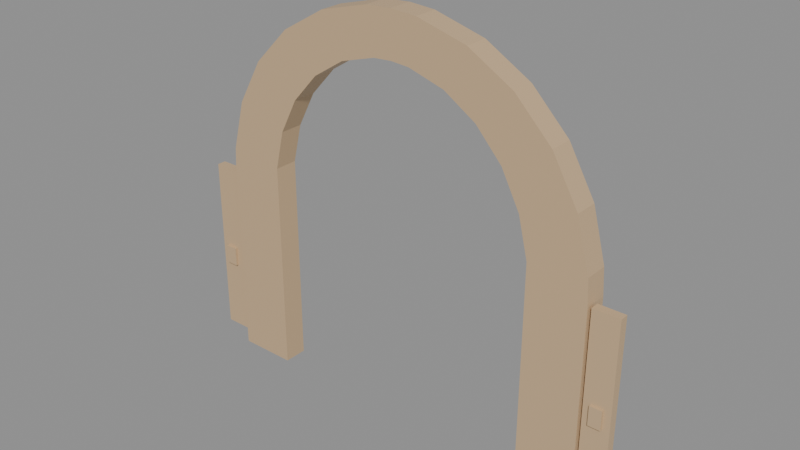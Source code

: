 # Source: marine-archivolt-relief.lod2.blend  (saved by Blender 4.3.34; exported with 4.5.12 LTS)
import bpy
from mathutils import Matrix  # noqa: F401  (used for matrix-valued properties, if any)

bpy.ops.wm.read_factory_settings(use_empty=True)
scene = bpy.context.scene
scene.name = 'Scene'

# ---- materials (node trees are filled in below, after node groups)
mat_landmark_terracotta = bpy.data.materials.new('landmark-terracotta')
mat_landmark_terracotta.use_backface_culling = True

# ---- material node trees
mat_landmark_terracotta.use_nodes = True; mat_landmark_terracotta.node_tree.nodes.clear()
_N = mat_landmark_terracotta.node_tree.nodes; _L = mat_landmark_terracotta.node_tree.links
n0 = _N.new('ShaderNodeBsdfPrincipled'); n0.name = 'Principled BSDF'; n0.location = (10, 300)
n0.inputs[0].default_value = (0.61, 0.43, 0.25, 1.0)
n0.inputs[1].default_value = 0.03
n0.inputs[2].default_value = 0.49
n1 = _N.new('ShaderNodeOutputMaterial'); n1.name = 'Material Output'; n1.location = (300, 300)
_L.new(n0.outputs[0], n1.inputs[0])
n1.is_active_output = True

# ---- meshes
me_archivolt_0 = bpy.data.meshes.new('archivolt-0')
me_archivolt_0.from_pydata([(-2.55, 0.2, 3.7), (-3.6, 0.2, 3.7), (-2.55, 0.2, 4.071), (-3.569, 0.2, 4.175), (-2.376, 0.2, 4.788), (-3.326, 0.2, 5.093), (-2.041, 0.2, 5.432), (-2.856, 0.2, 5.916), (-1.566, 0.2, 5.957), (-2.192, 0.2, 6.588), (-0.9843, 0.2, 6.328), (-1.378, 0.2, 7.063), (-0.3357, 0.2, 6.52), (-0.4699, 0.2, 7.309), (1.575e-16, 0.2, 6.544), (2.204e-16, 0.2, 7.34), (0.3357, 0.2, 6.52), (0.4699, 0.2, 7.309), (0.9843, 0.2, 6.328), (1.378, 0.2, 7.063), (1.566, 0.2, 5.957), (2.192, 0.2, 6.588), (2.041, 0.2, 5.432), (2.856, 0.2, 5.916), (2.376, 0.2, 4.788), (3.326, 0.2, 5.093), (2.55, 0.2, 4.071), (3.569, 0.2, 4.175), (2.55, 0.2, 3.7), (3.6, 0.2, 3.7), (-2.55, -0.23, 3.7), (-3.6, -0.23, 3.7), (-2.55, -0.23, 4.071), (-3.569, -0.23, 4.175), (-2.376, -0.23, 4.788), (-3.326, -0.23, 5.093), (-2.041, -0.23, 5.432), (-2.856, -0.23, 5.916), (-1.566, -0.23, 5.957), (-2.192, -0.23, 6.588), (-0.9843, -0.23, 6.328), (-1.378, -0.23, 7.063), (-0.3357, -0.23, 6.52), (-0.4699, -0.23, 7.309), (1.575e-16, -0.23, 6.544), (2.204e-16, -0.23, 7.34), (0.3357, -0.23, 6.52), (0.4699, -0.23, 7.309), (0.9843, -0.23, 6.328), (1.378, -0.23, 7.063), (1.566, -0.23, 5.957), (2.192, -0.23, 6.588), (2.041, -0.23, 5.432), (2.856, -0.23, 5.916), (2.376, -0.23, 4.788), (3.326, -0.23, 5.093), (2.55, -0.23, 4.071), (3.569, -0.23, 4.175), (2.55, -0.23, 3.7), (3.6, -0.23, 3.7)], [], [(0, 1, 3, 2), (30, 32, 33, 31), (0, 2, 32, 30), (1, 31, 33, 3), (2, 3, 5, 4), (32, 34, 35, 33), (2, 4, 34, 32), (3, 33, 35, 5), (4, 5, 7, 6), (34, 36, 37, 35), (4, 6, 36, 34), (5, 35, 37, 7), (6, 7, 9, 8), (36, 38, 39, 37), (6, 8, 38, 36), (7, 37, 39, 9), (8, 9, 11, 10), (38, 40, 41, 39), (8, 10, 40, 38), (9, 39, 41, 11), (10, 11, 13, 12), (40, 42, 43, 41), (10, 12, 42, 40), (11, 41, 43, 13), (12, 13, 15, 14), (42, 44, 45, 43), (12, 14, 44, 42), (13, 43, 45, 15), (14, 15, 17, 16), (44, 46, 47, 45), (14, 16, 46, 44), (15, 45, 47, 17), (16, 17, 19, 18), (46, 48, 49, 47), (16, 18, 48, 46), (17, 47, 49, 19), (18, 19, 21, 20), (48, 50, 51, 49), (18, 20, 50, 48), (19, 49, 51, 21), (20, 21, 23, 22), (50, 52, 53, 51), (20, 22, 52, 50), (21, 51, 53, 23), (22, 23, 25, 24), (52, 54, 55, 53), (22, 24, 54, 52), (23, 53, 55, 25), (24, 25, 27, 26), (54, 56, 57, 55), (24, 26, 56, 54), (25, 55, 57, 27), (26, 27, 29, 28), (56, 58, 59, 57), (26, 28, 58, 56), (27, 57, 59, 29)])
_uv = me_archivolt_0.uv_layers.new(name='UVMap')
_uv.uv.foreach_set('vector', [-2.55, 3.7, -3.6, 3.7, -3.569, 4.175, -2.55, 4.071, -2.55, 3.7, -2.55, 4.071, -3.569, 4.175, -3.6, 3.7, -0.2, 3.7, -0.2, 4.071, 0.23, 4.071, 0.23, 3.7, -0.2, 3.7, 0.23, 3.7, 0.23, 4.175, -0.2, 4.175, -2.55, 4.071, -3.569, 4.175, -3.326, 5.093, -2.376, 4.788, -2.55, 4.071, -2.376, 4.788, -3.326, 5.093, -3.569, 4.175, -0.2, 4.071, -0.2, 4.788, 0.23, 4.788, 0.23, 4.071, -0.2, 4.175, 0.23, 4.175, 0.23, 5.093, -0.2, 5.093, -2.376, 4.788, -3.326, 5.093, -2.856, 5.916, -2.041, 5.432, -2.376, 4.788, -2.041, 5.432, -2.856, 5.916, -3.326, 5.093, -0.2, 4.788, -0.2, 5.432, 0.23, 5.432, 0.23, 4.788, -0.2, 5.093, 0.23, 5.093, 0.23, 5.916, -0.2, 5.916, -2.041, 5.432, -2.856, 5.916, -2.192, 6.588, -1.566, 5.957, -2.041, 5.432, -1.566, 5.957, -2.192, 6.588, -2.856, 5.916, -0.2, 5.432, -0.2, 5.957, 0.23, 5.957, 0.23, 5.432, -0.2, 5.916, 0.23, 5.916, 0.23, 6.588, -0.2, 6.588, -1.566, 5.957, -2.192, 6.588, -1.378, 7.063, -0.9843, 6.328, -1.566, 5.957, -0.9843, 6.328, -1.378, 7.063, -2.192, 6.588, -1.566, -0.2, -0.9843, -0.2, -0.9843, 0.23, -1.566, 0.23, -2.192, -0.2, -2.192, 0.23, -1.378, 0.23, -1.378, -0.2, -0.9843, 6.328, -1.378, 7.063, -0.4699, 7.309, -0.3357, 6.52, -0.9843, 6.328, -0.3357, 6.52, -0.4699, 7.309, -1.378, 7.063, -0.9843, -0.2, -0.3357, -0.2, -0.3357, 0.23, -0.9843, 0.23, -1.378, -0.2, -1.378, 0.23, -0.4699, 0.23, -0.4699, -0.2, -0.3357, 6.52, -0.4699, 7.309, 2.204e-16, 7.34, 1.575e-16, 6.544, -0.3357, 6.52, 1.575e-16, 6.544, 2.204e-16, 7.34, -0.4699, 7.309, -0.3357, -0.2, 1.575e-16, -0.2, 1.575e-16, 0.23, -0.3357, 0.23, -0.4699, -0.2, -0.4699, 0.23, 2.204e-16, 0.23, 2.204e-16, -0.2, 1.575e-16, 6.544, 2.204e-16, 7.34, 0.4699, 7.309, 0.3357, 6.52, 1.575e-16, 6.544, 0.3357, 6.52, 0.4699, 7.309, 2.204e-16, 7.34, 1.575e-16, -0.2, 0.3357, -0.2, 0.3357, 0.23, 1.575e-16, 0.23, 2.204e-16, -0.2, 2.204e-16, 0.23, 0.4699, 0.23, 0.4699, -0.2, 0.3357, 6.52, 0.4699, 7.309, 1.378, 7.063, 0.9843, 6.328, 0.3357, 6.52, 0.9843, 6.328, 1.378, 7.063, 0.4699, 7.309, 0.3357, -0.2, 0.9843, -0.2, 0.9843, 0.23, 0.3357, 0.23, 0.4699, -0.2, 0.4699, 0.23, 1.378, 0.23, 1.378, -0.2, 0.9843, 6.328, 1.378, 7.063, 2.192, 6.588, 1.566, 5.957, 0.9843, 6.328, 1.566, 5.957, 2.192, 6.588, 1.378, 7.063, 0.9843, -0.2, 1.566, -0.2, 1.566, 0.23, 0.9843, 0.23, 1.378, -0.2, 1.378, 0.23, 2.192, 0.23, 2.192, -0.2, 1.566, 5.957, 2.192, 6.588, 2.856, 5.916, 2.041, 5.432, 1.566, 5.957, 2.041, 5.432, 2.856, 5.916, 2.192, 6.588, -0.2, 5.957, -0.2, 5.432, 0.23, 5.432, 0.23, 5.957, -0.2, 6.588, 0.23, 6.588, 0.23, 5.916, -0.2, 5.916, 2.041, 5.432, 2.856, 5.916, 3.326, 5.093, 2.376, 4.788, 2.041, 5.432, 2.376, 4.788, 3.326, 5.093, 2.856, 5.916, -0.2, 5.432, -0.2, 4.788, 0.23, 4.788, 0.23, 5.432, -0.2, 5.916, 0.23, 5.916, 0.23, 5.093, -0.2, 5.093, 2.376, 4.788, 3.326, 5.093, 3.569, 4.175, 2.55, 4.071, 2.376, 4.788, 2.55, 4.071, 3.569, 4.175, 3.326, 5.093, -0.2, 4.788, -0.2, 4.071, 0.23, 4.071, 0.23, 4.788, -0.2, 5.093, 0.23, 5.093, 0.23, 4.175, -0.2, 4.175, 2.55, 4.071, 3.569, 4.175, 3.6, 3.7, 2.55, 3.7, 2.55, 4.071, 2.55, 3.7, 3.6, 3.7, 3.569, 4.175, -0.2, 4.071, -0.2, 3.7, 0.23, 3.7, 0.23, 4.071, -0.2, 4.175, 0.23, 4.175, 0.23, 3.7, -0.2, 3.7])
me_archivolt_0.materials.append(mat_landmark_terracotta)
me_archivolt_0.update()
me_archivolt_jamb_0__1 = bpy.data.meshes.new('archivolt-jamb-0--1')
me_archivolt_jamb_0__1.from_pydata([(-3.6, 0.2, 0.16), (-2.55, 0.2, 0.16), (-2.55, 0.2, 3.7), (-3.6, 0.2, 3.7), (-3.6, -0.23, 0.16), (-2.55, -0.23, 0.16), (-2.55, -0.23, 3.7), (-3.6, -0.23, 3.7)], [], [(0, 3, 2, 1), (4, 5, 6, 7), (0, 1, 5, 4), (1, 2, 6, 5), (2, 3, 7, 6), (3, 0, 4, 7)])
_uv = me_archivolt_jamb_0__1.uv_layers.new(name='UVMap')
_uv.uv.foreach_set('vector', [-3.6, 0.16, -3.6, 3.7, -2.55, 3.7, -2.55, 0.16, -3.6, 0.16, -2.55, 0.16, -2.55, 3.7, -3.6, 3.7, -3.6, -0.2, -2.55, -0.2, -2.55, 0.23, -3.6, 0.23, -0.2, 0.16, -0.2, 3.7, 0.23, 3.7, 0.23, 0.16, -2.55, -0.2, -3.6, -0.2, -3.6, 0.23, -2.55, 0.23, -0.2, 3.7, -0.2, 0.16, 0.23, 0.16, 0.23, 3.7])
me_archivolt_jamb_0__1.materials.append(mat_landmark_terracotta)
me_archivolt_jamb_0__1.update()
me_archivolt_jamb_0_1 = bpy.data.meshes.new('archivolt-jamb-0-1')
me_archivolt_jamb_0_1.from_pydata([(2.55, 0.2, 0.16), (3.6, 0.2, 0.16), (3.6, 0.2, 3.7), (2.55, 0.2, 3.7), (2.55, -0.23, 0.16), (3.6, -0.23, 0.16), (3.6, -0.23, 3.7), (2.55, -0.23, 3.7)], [], [(0, 3, 2, 1), (4, 5, 6, 7), (0, 1, 5, 4), (1, 2, 6, 5), (2, 3, 7, 6), (3, 0, 4, 7)])
_uv = me_archivolt_jamb_0_1.uv_layers.new(name='UVMap')
_uv.uv.foreach_set('vector', [2.55, 0.16, 2.55, 3.7, 3.6, 3.7, 3.6, 0.16, 2.55, 0.16, 3.6, 0.16, 3.6, 3.7, 2.55, 3.7, 2.55, -0.2, 3.6, -0.2, 3.6, 0.23, 2.55, 0.23, -0.2, 0.16, -0.2, 3.7, 0.23, 3.7, 0.23, 0.16, 3.6, -0.2, 2.55, -0.2, 2.55, 0.23, 3.6, 0.23, -0.2, 3.7, -0.2, 0.16, 0.23, 0.16, 0.23, 3.7])
me_archivolt_jamb_0_1.materials.append(mat_landmark_terracotta)
me_archivolt_jamb_0_1.update()
me_original_relief_panel__1 = bpy.data.meshes.new('original-relief-panel--1')
me_original_relief_panel__1.from_pydata([(-4.12, -0.03, 0.42), (-3.64, -0.03, 0.42), (-3.64, -0.03, 3.7), (-4.12, -0.03, 3.7), (-4.12, -0.19, 0.42), (-3.64, -0.19, 0.42), (-3.64, -0.19, 3.7), (-4.12, -0.19, 3.7)], [], [(0, 3, 2, 1), (4, 5, 6, 7), (0, 1, 5, 4), (1, 2, 6, 5), (2, 3, 7, 6), (3, 0, 4, 7)])
_uv = me_original_relief_panel__1.uv_layers.new(name='UVMap')
_uv.uv.foreach_set('vector', [-4.12, 0.42, -4.12, 3.7, -3.64, 3.7, -3.64, 0.42, -4.12, 0.42, -3.64, 0.42, -3.64, 3.7, -4.12, 3.7, -4.12, 0.03, -3.64, 0.03, -3.64, 0.19, -4.12, 0.19, 0.03, 0.42, 0.03, 3.7, 0.19, 3.7, 0.19, 0.42, -3.64, 0.03, -4.12, 0.03, -4.12, 0.19, -3.64, 0.19, 0.03, 3.7, 0.03, 0.42, 0.19, 0.42, 0.19, 3.7])
me_original_relief_panel__1.materials.append(mat_landmark_terracotta)
me_original_relief_panel__1.update()
me_original_relief_emblem__1 = bpy.data.meshes.new('original-relief-emblem--1')
me_original_relief_emblem__1.from_pydata([(-3.99, -0.19, 1.755), (-3.77, -0.19, 1.755), (-3.77, -0.19, 2.105), (-3.99, -0.19, 2.105), (-3.99, -0.24, 1.755), (-3.77, -0.24, 1.755), (-3.77, -0.24, 2.105), (-3.99, -0.24, 2.105)], [], [(0, 3, 2, 1), (4, 5, 6, 7), (0, 1, 5, 4), (1, 2, 6, 5), (2, 3, 7, 6), (3, 0, 4, 7)])
_uv = me_original_relief_emblem__1.uv_layers.new(name='UVMap')
_uv.uv.foreach_set('vector', [-3.99, 1.755, -3.99, 2.105, -3.77, 2.105, -3.77, 1.755, -3.99, 1.755, -3.77, 1.755, -3.77, 2.105, -3.99, 2.105, -3.99, 0.19, -3.77, 0.19, -3.77, 0.24, -3.99, 0.24, 0.19, 1.755, 0.19, 2.105, 0.24, 2.105, 0.24, 1.755, -3.77, 0.19, -3.99, 0.19, -3.99, 0.24, -3.77, 0.24, 0.19, 2.105, 0.19, 1.755, 0.24, 1.755, 0.24, 2.105])
me_original_relief_emblem__1.materials.append(mat_landmark_terracotta)
me_original_relief_emblem__1.update()
me_original_relief_panel_1 = bpy.data.meshes.new('original-relief-panel-1')
me_original_relief_panel_1.from_pydata([(3.64, -0.03, 0.42), (4.12, -0.03, 0.42), (4.12, -0.03, 3.7), (3.64, -0.03, 3.7), (3.64, -0.19, 0.42), (4.12, -0.19, 0.42), (4.12, -0.19, 3.7), (3.64, -0.19, 3.7)], [], [(0, 3, 2, 1), (4, 5, 6, 7), (0, 1, 5, 4), (1, 2, 6, 5), (2, 3, 7, 6), (3, 0, 4, 7)])
_uv = me_original_relief_panel_1.uv_layers.new(name='UVMap')
_uv.uv.foreach_set('vector', [3.64, 0.42, 3.64, 3.7, 4.12, 3.7, 4.12, 0.42, 3.64, 0.42, 4.12, 0.42, 4.12, 3.7, 3.64, 3.7, 3.64, 0.03, 4.12, 0.03, 4.12, 0.19, 3.64, 0.19, 0.03, 0.42, 0.03, 3.7, 0.19, 3.7, 0.19, 0.42, 4.12, 0.03, 3.64, 0.03, 3.64, 0.19, 4.12, 0.19, 0.03, 3.7, 0.03, 0.42, 0.19, 0.42, 0.19, 3.7])
me_original_relief_panel_1.materials.append(mat_landmark_terracotta)
me_original_relief_panel_1.update()
me_original_relief_emblem_1 = bpy.data.meshes.new('original-relief-emblem-1')
me_original_relief_emblem_1.from_pydata([(3.77, -0.19, 1.755), (3.99, -0.19, 1.755), (3.99, -0.19, 2.105), (3.77, -0.19, 2.105), (3.77, -0.24, 1.755), (3.99, -0.24, 1.755), (3.99, -0.24, 2.105), (3.77, -0.24, 2.105)], [], [(0, 3, 2, 1), (4, 5, 6, 7), (0, 1, 5, 4), (1, 2, 6, 5), (2, 3, 7, 6), (3, 0, 4, 7)])
_uv = me_original_relief_emblem_1.uv_layers.new(name='UVMap')
_uv.uv.foreach_set('vector', [3.77, 1.755, 3.77, 2.105, 3.99, 2.105, 3.99, 1.755, 3.77, 1.755, 3.99, 1.755, 3.99, 2.105, 3.77, 2.105, 3.77, 0.19, 3.99, 0.19, 3.99, 0.24, 3.77, 0.24, 0.19, 1.755, 0.19, 2.105, 0.24, 2.105, 0.24, 1.755, 3.99, 0.19, 3.77, 0.19, 3.77, 0.24, 3.99, 0.24, 0.19, 2.105, 0.19, 1.755, 0.24, 1.755, 0.24, 2.105])
me_original_relief_emblem_1.materials.append(mat_landmark_terracotta)
me_original_relief_emblem_1.update()

# ---- objects
ob_archivolt_0 = bpy.data.objects.new('archivolt-0', me_archivolt_0)
ob_archivolt_jamb_0__1 = bpy.data.objects.new('archivolt-jamb-0--1', me_archivolt_jamb_0__1)
ob_archivolt_jamb_0_1 = bpy.data.objects.new('archivolt-jamb-0-1', me_archivolt_jamb_0_1)
ob_original_relief_panel__1 = bpy.data.objects.new('original-relief-panel--1', me_original_relief_panel__1)
ob_original_relief_emblem__1 = bpy.data.objects.new('original-relief-emblem--1', me_original_relief_emblem__1)
ob_original_relief_panel_1 = bpy.data.objects.new('original-relief-panel-1', me_original_relief_panel_1)
ob_original_relief_emblem_1 = bpy.data.objects.new('original-relief-emblem-1', me_original_relief_emblem_1)

# ---- transforms, parenting, visibility, modifiers, constraints
ob_archivolt_0.location = (0.0, 0.0, 0.0)
ob_archivolt_jamb_0__1.location = (0.0, 0.0, 0.0)
ob_archivolt_jamb_0_1.location = (0.0, 0.0, 0.0)
ob_original_relief_panel__1.location = (0.0, 0.0, 0.0)
ob_original_relief_emblem__1.location = (0.0, 0.0, 0.0)
ob_original_relief_panel_1.location = (0.0, 0.0, 0.0)
ob_original_relief_emblem_1.location = (0.0, 0.0, 0.0)

# ---- collection membership
scene.collection.objects.link(ob_archivolt_0)
scene.collection.objects.link(ob_archivolt_jamb_0__1)
scene.collection.objects.link(ob_archivolt_jamb_0_1)
scene.collection.objects.link(ob_original_relief_panel__1)
scene.collection.objects.link(ob_original_relief_emblem__1)
scene.collection.objects.link(ob_original_relief_panel_1)
scene.collection.objects.link(ob_original_relief_emblem_1)

# ---- scene / render settings (as saved in the file)
scene.frame_start = 1; scene.frame_end = 250; scene.frame_set(1)
scene.render.engine = 'BLENDER_EEVEE_NEXT'
bpy.context.view_layer.update()

# ---- added for rendering (the .blend has no active camera and no usable light): camera, sun + grey world if the file has none
cam_auto = bpy.data.cameras.new('AutoCamera')
cam_auto.lens = 50.0
cam_auto.sensor_width = 36.0
cam_auto.clip_end = 1000.0
ob_auto_camera = bpy.data.objects.new('AutoCamera', cam_auto)
scene.collection.objects.link(ob_auto_camera)
ob_auto_camera.location = (10.1203, -12.1643, 11.8462)
ob_auto_camera.rotation_euler = (1.09748, -7.21219e-08, 0.694738)
scene.camera = ob_auto_camera
light_auto_sun = bpy.data.lights.new('AutoSun', 'SUN')
light_auto_sun.energy = 3.0
light_auto_sun.angle = 0.0523599
ob_auto_sun = bpy.data.objects.new('AutoSun', light_auto_sun)
scene.collection.objects.link(ob_auto_sun)
ob_auto_sun.rotation_euler = (0.872665, 0.174533, 0.523599)
if scene.world is None:
    world_auto = bpy.data.worlds.new('AutoWorld')
    world_auto.color = (0.3, 0.3, 0.3)
    scene.world = world_auto
bpy.context.view_layer.update()

